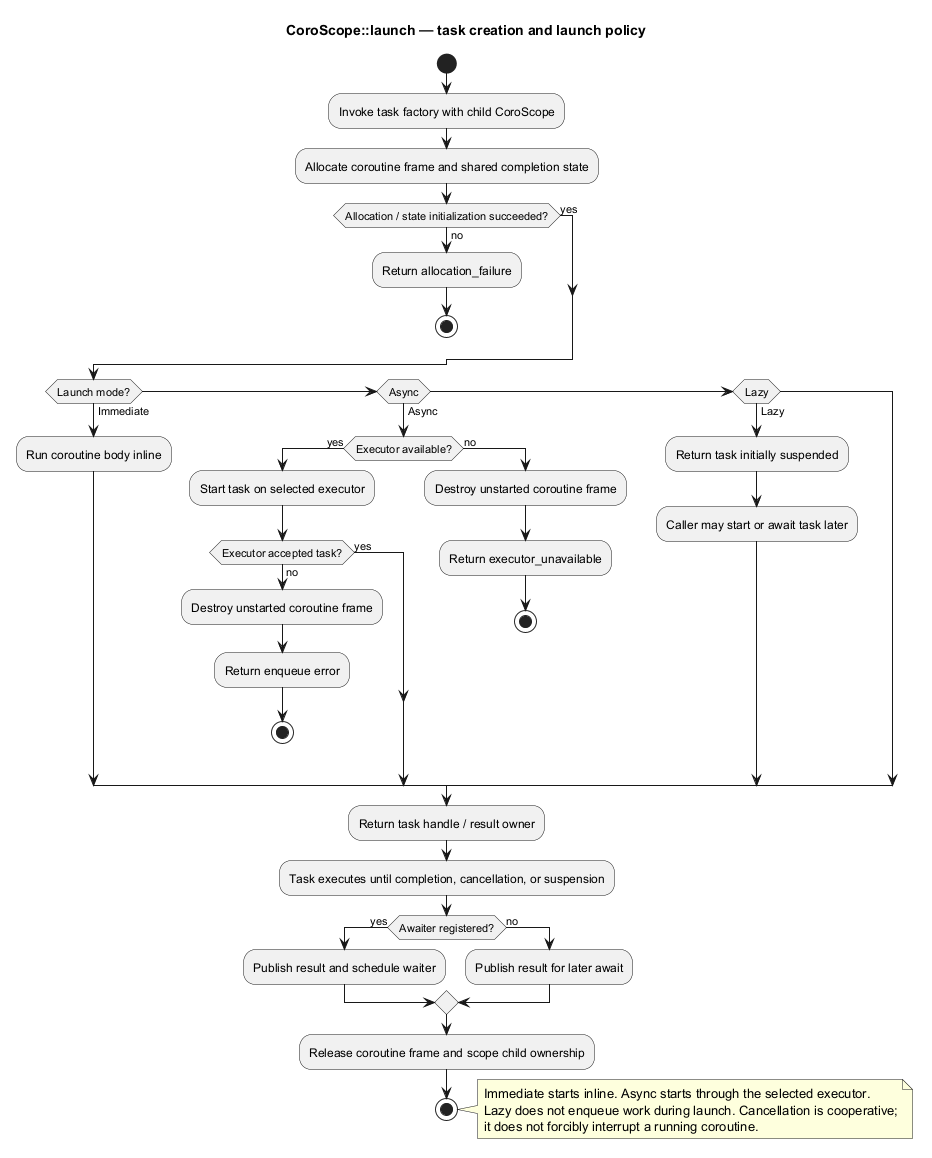

The diagram above was rendered by PlantUML. Its source (embedded in the PNG):
@startuml
title CoroScope::launch — task creation and launch policy

start
:Invoke task factory with child CoroScope;
:Allocate coroutine frame and shared completion state;
if (Allocation / state initialization succeeded?) then (yes)
else (no)
  :Return allocation_failure;
  stop
endif

if (Launch mode?) then (Immediate)
  :Run coroutine body inline;
elseif (Async) then (Async)
  if (Executor available?) then (yes)
    :Start task on selected executor;
    if (Executor accepted task?) then (yes)
    else (no)
      :Destroy unstarted coroutine frame;
      :Return enqueue error;
      stop
    endif
  else (no)
    :Destroy unstarted coroutine frame;
    :Return executor_unavailable;
    stop
  endif
elseif (Lazy) then (Lazy)
  :Return task initially suspended;
  :Caller may start or await task later;
endif

:Return task handle / result owner;
:Task executes until completion, cancellation, or suspension;
if (Awaiter registered?) then (yes)
  :Publish result and schedule waiter;
else (no)
  :Publish result for later await;
endif
:Release coroutine frame and scope child ownership;
stop

note right
  Immediate starts inline. Async starts through the selected executor.
  Lazy does not enqueue work during launch. Cancellation is cooperative;
  it does not forcibly interrupt a running coroutine.
end note
@enduml